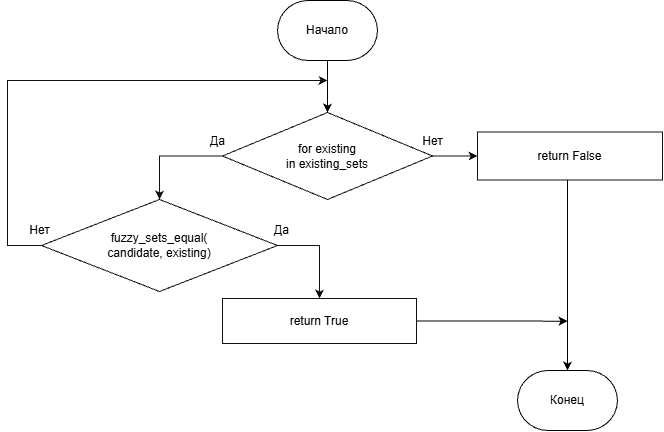

The diagram above was exported from draw.io. Its source (the exported page's mxGraphModel, read from the mxfile embedded in the PNG):
<mxGraphModel dx="1704" dy="946" grid="1" gridSize="10" guides="1" tooltips="1" connect="1" arrows="1" fold="1" page="1" pageScale="1" pageWidth="790" pageHeight="660" math="0" shadow="0">
  <root>
    <mxCell id="0" />
    <mxCell id="1" parent="0" />
    <mxCell id="loop" parent="1" style="rhombus;whiteSpace=wrap;html=1;fillColor=#ffffff;strokeColor=#111111;fontSize=12;align=center;verticalAlign=middle;spacing=3;" value="for existing&lt;br&gt;in existing_sets" vertex="1">
      <mxGeometry height="87" width="210" x="255" y="122" as="geometry" />
    </mxCell>
    <mxCell id="eval" parent="1" style="rhombus;whiteSpace=wrap;html=1;fillColor=#ffffff;strokeColor=#111111;fontSize=12;align=center;verticalAlign=middle;spacing=3;" value="fuzzy_sets_equal(&lt;br&gt;candidate, existing)" vertex="1">
      <mxGeometry height="92" width="236" x="74" y="209" as="geometry" />
    </mxCell>
    <mxCell id="dwlnJeNrEL9ntLfOMsJY-7" edge="1" parent="1" source="true" style="edgeStyle=orthogonalEdgeStyle;rounded=0;orthogonalLoop=1;jettySize=auto;html=1;exitX=1;exitY=0.5;exitDx=0;exitDy=0;">
      <mxGeometry relative="1" x="0.336" as="geometry">
        <mxPoint x="600" y="330.69" as="targetPoint" />
      </mxGeometry>
    </mxCell>
    <mxCell id="true" parent="1" style="rounded=0;whiteSpace=wrap;html=1;fillColor=#ffffff;strokeColor=#111111;fontSize=12;align=center;verticalAlign=middle;spacing=5;" value="return True" vertex="1">
      <mxGeometry height="45" width="194" x="255" y="308" as="geometry" />
    </mxCell>
    <mxCell id="dwlnJeNrEL9ntLfOMsJY-2" edge="1" parent="1" source="no" style="edgeStyle=orthogonalEdgeStyle;rounded=0;orthogonalLoop=1;jettySize=auto;html=1;" target="dwlnJeNrEL9ntLfOMsJY-1" value="">
      <mxGeometry relative="1" as="geometry">
        <Array as="points">
          <mxPoint x="600" y="240" />
          <mxPoint x="600" y="240" />
        </Array>
      </mxGeometry>
    </mxCell>
    <mxCell id="no" parent="1" style="rounded=0;whiteSpace=wrap;html=1;fillColor=#ffffff;strokeColor=#111111;fontSize=12;align=center;verticalAlign=middle;spacing=5;" value="return False" vertex="1">
      <mxGeometry height="48" width="185" x="510" y="141.5" as="geometry" />
    </mxCell>
    <mxCell id="e1" edge="1" parent="1" source="loop" style="edgeStyle=segmentEdgeStyle;rounded=0;orthogonalLoop=1;jettySize=auto;html=1;strokeWidth=1;strokeColor=#111111;endArrow=classic;endFill=1;fontSize=12;labelBackgroundColor=#ffffff;exitX=0;exitY=0.5;exitDx=0;exitDy=0;entryX=0.5;entryY=0;entryDx=0;entryDy=0;" target="eval" value="Да">
      <mxGeometry relative="1" x="-0.9076" y="-16" as="geometry">
        <mxPoint y="1" as="offset" />
      </mxGeometry>
    </mxCell>
    <mxCell id="e2" edge="1" parent="1" source="loop" style="edgeStyle=segmentEdgeStyle;rounded=0;orthogonalLoop=1;jettySize=auto;html=1;strokeWidth=1;strokeColor=#111111;endArrow=classic;endFill=1;fontSize=12;labelBackgroundColor=#ffffff;exitX=1;exitY=0.5;exitDx=0;exitDy=0;entryX=0;entryY=0.5;entryDx=0;entryDy=0;" target="no" value="Нет">
      <mxGeometry relative="1" x="-1" y="15" as="geometry">
        <mxPoint as="offset" />
      </mxGeometry>
    </mxCell>
    <mxCell id="e4" edge="1" parent="1" source="eval" style="edgeStyle=segmentEdgeStyle;rounded=0;orthogonalLoop=1;jettySize=auto;html=1;strokeWidth=1;strokeColor=#111111;endArrow=classic;endFill=1;fontSize=12;labelBackgroundColor=#ffffff;exitX=1;exitY=0.5;exitDx=0;exitDy=0;entryX=0.5;entryY=0;entryDx=0;entryDy=0;" target="true" value="Да">
      <mxGeometry relative="1" x="-0.9142" y="15" as="geometry">
        <mxPoint as="offset" />
      </mxGeometry>
    </mxCell>
    <mxCell id="e5" edge="1" parent="1" source="eval" style="edgeStyle=segmentEdgeStyle;rounded=0;orthogonalLoop=1;jettySize=auto;html=1;strokeWidth=1;strokeColor=#111111;endArrow=classic;endFill=1;fontSize=12;labelBackgroundColor=#ffffff;exitX=0;exitY=0.5;exitDx=0;exitDy=0;" value="Нет">
      <mxGeometry relative="1" x="-0.9937" y="-15" as="geometry">
        <mxPoint as="offset" />
        <Array as="points">
          <mxPoint x="40" y="255" />
          <mxPoint x="40" y="90" />
        </Array>
        <mxPoint x="360" y="90" as="targetPoint" />
      </mxGeometry>
    </mxCell>
    <mxCell id="dwlnJeNrEL9ntLfOMsJY-1" parent="1" style="strokeWidth=1;html=1;shape=mxgraph.flowchart.terminator;whiteSpace=wrap;" value="Конец" vertex="1">
      <mxGeometry height="60" width="100" x="550" y="380" as="geometry" />
    </mxCell>
    <mxCell id="dwlnJeNrEL9ntLfOMsJY-4" edge="1" parent="1" source="dwlnJeNrEL9ntLfOMsJY-3" style="edgeStyle=orthogonalEdgeStyle;rounded=0;orthogonalLoop=1;jettySize=auto;html=1;" target="loop" value="">
      <mxGeometry relative="1" as="geometry" />
    </mxCell>
    <mxCell id="dwlnJeNrEL9ntLfOMsJY-3" parent="1" style="strokeWidth=1;html=1;shape=mxgraph.flowchart.terminator;whiteSpace=wrap;" value="Начало" vertex="1">
      <mxGeometry height="60" width="100" x="310" y="10" as="geometry" />
    </mxCell>
  </root>
</mxGraphModel>